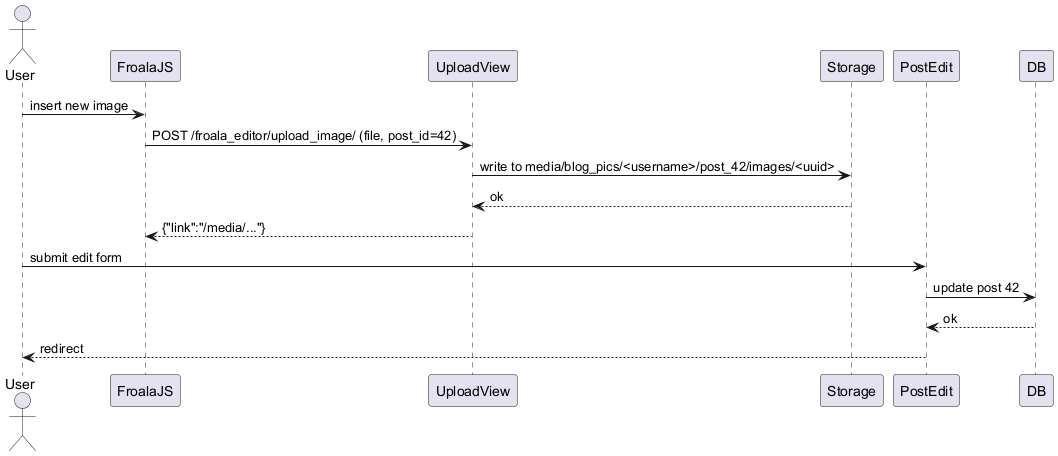

The diagram above was rendered by PlantUML. Its source (embedded in the PNG):
@startuml EditPostWithUpload
actor User
participant FroalaJS
participant UploadView
participant Storage
participant PostEdit
participant DB

User -> FroalaJS: insert new image
FroalaJS -> UploadView: POST /froala_editor/upload_image/ (file, post_id=42)
UploadView -> Storage: write to media/blog_pics/<username>/post_42/images/<uuid>
Storage --> UploadView: ok
UploadView --> FroalaJS: {"link":"/media/..."}
User -> PostEdit: submit edit form
PostEdit -> DB: update post 42
DB --> PostEdit: ok
PostEdit --> User: redirect
@enduml